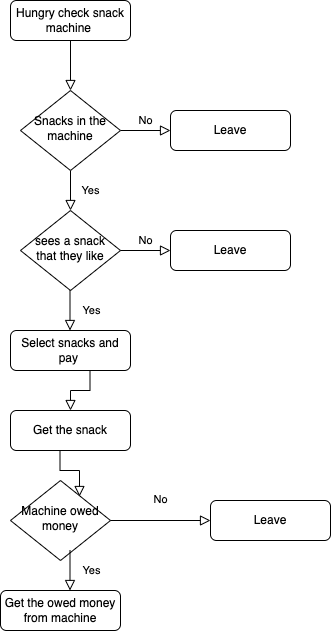

The diagram above was exported from draw.io. Its source (the exported page's mxGraphModel, read from the mxfile embedded in the PNG):
<mxGraphModel dx="1306" dy="779" grid="1" gridSize="10" guides="1" tooltips="1" connect="1" arrows="1" fold="1" page="1" pageScale="1" pageWidth="827" pageHeight="1169" math="0" shadow="0">
  <root>
    <mxCell id="WIyWlLk6GJQsqaUBKTNV-0" />
    <mxCell id="WIyWlLk6GJQsqaUBKTNV-1" parent="WIyWlLk6GJQsqaUBKTNV-0" />
    <mxCell id="WIyWlLk6GJQsqaUBKTNV-2" value="" style="rounded=0;html=1;jettySize=auto;orthogonalLoop=1;fontSize=11;endArrow=block;endFill=0;endSize=8;strokeWidth=1;shadow=0;labelBackgroundColor=none;edgeStyle=orthogonalEdgeStyle;" parent="WIyWlLk6GJQsqaUBKTNV-1" source="WIyWlLk6GJQsqaUBKTNV-3" target="WIyWlLk6GJQsqaUBKTNV-6" edge="1">
      <mxGeometry relative="1" as="geometry" />
    </mxCell>
    <mxCell id="WIyWlLk6GJQsqaUBKTNV-3" value="Hungry check snack machine&amp;nbsp;" style="rounded=1;whiteSpace=wrap;html=1;fontSize=12;glass=0;strokeWidth=1;shadow=0;" parent="WIyWlLk6GJQsqaUBKTNV-1" vertex="1">
      <mxGeometry x="160" y="80" width="120" height="40" as="geometry" />
    </mxCell>
    <mxCell id="WIyWlLk6GJQsqaUBKTNV-4" value="Yes" style="rounded=0;html=1;jettySize=auto;orthogonalLoop=1;fontSize=11;endArrow=block;endFill=0;endSize=8;strokeWidth=1;shadow=0;labelBackgroundColor=none;edgeStyle=orthogonalEdgeStyle;" parent="WIyWlLk6GJQsqaUBKTNV-1" source="WIyWlLk6GJQsqaUBKTNV-6" edge="1">
      <mxGeometry y="20" relative="1" as="geometry">
        <mxPoint as="offset" />
        <mxPoint x="220" y="290" as="targetPoint" />
      </mxGeometry>
    </mxCell>
    <mxCell id="WIyWlLk6GJQsqaUBKTNV-5" value="No" style="edgeStyle=orthogonalEdgeStyle;rounded=0;html=1;jettySize=auto;orthogonalLoop=1;fontSize=11;endArrow=block;endFill=0;endSize=8;strokeWidth=1;shadow=0;labelBackgroundColor=none;" parent="WIyWlLk6GJQsqaUBKTNV-1" source="WIyWlLk6GJQsqaUBKTNV-6" target="WIyWlLk6GJQsqaUBKTNV-7" edge="1">
      <mxGeometry y="10" relative="1" as="geometry">
        <mxPoint as="offset" />
      </mxGeometry>
    </mxCell>
    <mxCell id="WIyWlLk6GJQsqaUBKTNV-6" value="Snacks in the machine" style="rhombus;whiteSpace=wrap;html=1;shadow=0;fontFamily=Helvetica;fontSize=12;align=center;strokeWidth=1;spacing=6;spacingTop=-4;" parent="WIyWlLk6GJQsqaUBKTNV-1" vertex="1">
      <mxGeometry x="170" y="170" width="100" height="80" as="geometry" />
    </mxCell>
    <mxCell id="WIyWlLk6GJQsqaUBKTNV-7" value="Leave" style="rounded=1;whiteSpace=wrap;html=1;fontSize=12;glass=0;strokeWidth=1;shadow=0;" parent="WIyWlLk6GJQsqaUBKTNV-1" vertex="1">
      <mxGeometry x="320" y="190" width="120" height="40" as="geometry" />
    </mxCell>
    <mxCell id="WTcwB8doeH1UCJYJmcDj-0" value="sees a snack that they like" style="rhombus;whiteSpace=wrap;html=1;shadow=0;fontFamily=Helvetica;fontSize=12;align=center;strokeWidth=1;spacing=6;spacingTop=-4;" vertex="1" parent="WIyWlLk6GJQsqaUBKTNV-1">
      <mxGeometry x="170" y="290" width="100" height="80" as="geometry" />
    </mxCell>
    <mxCell id="WTcwB8doeH1UCJYJmcDj-1" value="No" style="edgeStyle=orthogonalEdgeStyle;rounded=0;html=1;jettySize=auto;orthogonalLoop=1;fontSize=11;endArrow=block;endFill=0;endSize=8;strokeWidth=1;shadow=0;labelBackgroundColor=none;" edge="1" parent="WIyWlLk6GJQsqaUBKTNV-1" target="WTcwB8doeH1UCJYJmcDj-2">
      <mxGeometry y="10" relative="1" as="geometry">
        <mxPoint as="offset" />
        <mxPoint x="270" y="330" as="sourcePoint" />
      </mxGeometry>
    </mxCell>
    <mxCell id="WTcwB8doeH1UCJYJmcDj-2" value="Leave" style="rounded=1;whiteSpace=wrap;html=1;fontSize=12;glass=0;strokeWidth=1;shadow=0;" vertex="1" parent="WIyWlLk6GJQsqaUBKTNV-1">
      <mxGeometry x="320" y="310" width="120" height="40" as="geometry" />
    </mxCell>
    <mxCell id="WTcwB8doeH1UCJYJmcDj-3" value="Yes" style="rounded=0;html=1;jettySize=auto;orthogonalLoop=1;fontSize=11;endArrow=block;endFill=0;endSize=8;strokeWidth=1;shadow=0;labelBackgroundColor=none;edgeStyle=orthogonalEdgeStyle;" edge="1" parent="WIyWlLk6GJQsqaUBKTNV-1">
      <mxGeometry y="21" relative="1" as="geometry">
        <mxPoint as="offset" />
        <mxPoint x="219.5" y="370" as="sourcePoint" />
        <mxPoint x="219.5" y="410" as="targetPoint" />
      </mxGeometry>
    </mxCell>
    <mxCell id="WTcwB8doeH1UCJYJmcDj-4" value="Select snacks and pay&amp;nbsp;" style="rounded=1;whiteSpace=wrap;html=1;fontSize=12;glass=0;strokeWidth=1;shadow=0;" vertex="1" parent="WIyWlLk6GJQsqaUBKTNV-1">
      <mxGeometry x="160" y="410" width="120" height="40" as="geometry" />
    </mxCell>
    <mxCell id="WTcwB8doeH1UCJYJmcDj-8" value="Get the snack" style="rounded=1;whiteSpace=wrap;html=1;fontSize=12;glass=0;strokeWidth=1;shadow=0;" vertex="1" parent="WIyWlLk6GJQsqaUBKTNV-1">
      <mxGeometry x="160" y="490" width="120" height="40" as="geometry" />
    </mxCell>
    <mxCell id="WTcwB8doeH1UCJYJmcDj-12" value="" style="rounded=0;html=1;jettySize=auto;orthogonalLoop=1;fontSize=11;endArrow=block;endFill=0;endSize=8;strokeWidth=1;shadow=0;labelBackgroundColor=none;edgeStyle=orthogonalEdgeStyle;" edge="1" parent="WIyWlLk6GJQsqaUBKTNV-1">
      <mxGeometry relative="1" as="geometry">
        <mxPoint x="219.5" y="450" as="sourcePoint" />
        <mxPoint x="220" y="490" as="targetPoint" />
      </mxGeometry>
    </mxCell>
    <mxCell id="WTcwB8doeH1UCJYJmcDj-13" value="Machine owed money" style="rhombus;whiteSpace=wrap;html=1;shadow=0;fontFamily=Helvetica;fontSize=12;align=center;strokeWidth=1;spacing=6;spacingTop=-4;" vertex="1" parent="WIyWlLk6GJQsqaUBKTNV-1">
      <mxGeometry x="160" y="560" width="100" height="80" as="geometry" />
    </mxCell>
    <mxCell id="WTcwB8doeH1UCJYJmcDj-14" value="" style="rounded=0;html=1;jettySize=auto;orthogonalLoop=1;fontSize=11;endArrow=block;endFill=0;endSize=8;strokeWidth=1;shadow=0;labelBackgroundColor=none;edgeStyle=orthogonalEdgeStyle;entryX=0.69;entryY=0.2;entryDx=0;entryDy=0;entryPerimeter=0;" edge="1" parent="WIyWlLk6GJQsqaUBKTNV-1" target="WTcwB8doeH1UCJYJmcDj-13">
      <mxGeometry relative="1" as="geometry">
        <mxPoint x="209.5" y="530" as="sourcePoint" />
        <mxPoint x="209.5" y="580" as="targetPoint" />
      </mxGeometry>
    </mxCell>
    <mxCell id="WTcwB8doeH1UCJYJmcDj-16" value="Yes" style="rounded=0;html=1;jettySize=auto;orthogonalLoop=1;fontSize=11;endArrow=block;endFill=0;endSize=8;strokeWidth=1;shadow=0;labelBackgroundColor=none;edgeStyle=orthogonalEdgeStyle;" edge="1" parent="WIyWlLk6GJQsqaUBKTNV-1">
      <mxGeometry y="21" relative="1" as="geometry">
        <mxPoint as="offset" />
        <mxPoint x="219.5" y="630" as="sourcePoint" />
        <mxPoint x="219.5" y="670" as="targetPoint" />
      </mxGeometry>
    </mxCell>
    <mxCell id="WTcwB8doeH1UCJYJmcDj-17" value="Get the owed money from machine" style="rounded=1;whiteSpace=wrap;html=1;fontSize=12;glass=0;strokeWidth=1;shadow=0;" vertex="1" parent="WIyWlLk6GJQsqaUBKTNV-1">
      <mxGeometry x="150" y="670" width="120" height="40" as="geometry" />
    </mxCell>
    <mxCell id="WTcwB8doeH1UCJYJmcDj-18" value="No" style="rounded=0;html=1;jettySize=auto;orthogonalLoop=1;fontSize=11;endArrow=block;endFill=0;endSize=8;strokeWidth=1;shadow=0;labelBackgroundColor=none;edgeStyle=orthogonalEdgeStyle;exitX=1;exitY=0.5;exitDx=0;exitDy=0;" edge="1" parent="WIyWlLk6GJQsqaUBKTNV-1" source="WTcwB8doeH1UCJYJmcDj-13">
      <mxGeometry y="21" relative="1" as="geometry">
        <mxPoint as="offset" />
        <mxPoint x="290" y="610" as="sourcePoint" />
        <mxPoint x="360" y="600" as="targetPoint" />
      </mxGeometry>
    </mxCell>
    <mxCell id="WTcwB8doeH1UCJYJmcDj-19" value="Leave" style="rounded=1;whiteSpace=wrap;html=1;fontSize=12;glass=0;strokeWidth=1;shadow=0;" vertex="1" parent="WIyWlLk6GJQsqaUBKTNV-1">
      <mxGeometry x="360" y="580" width="120" height="40" as="geometry" />
    </mxCell>
  </root>
</mxGraphModel>